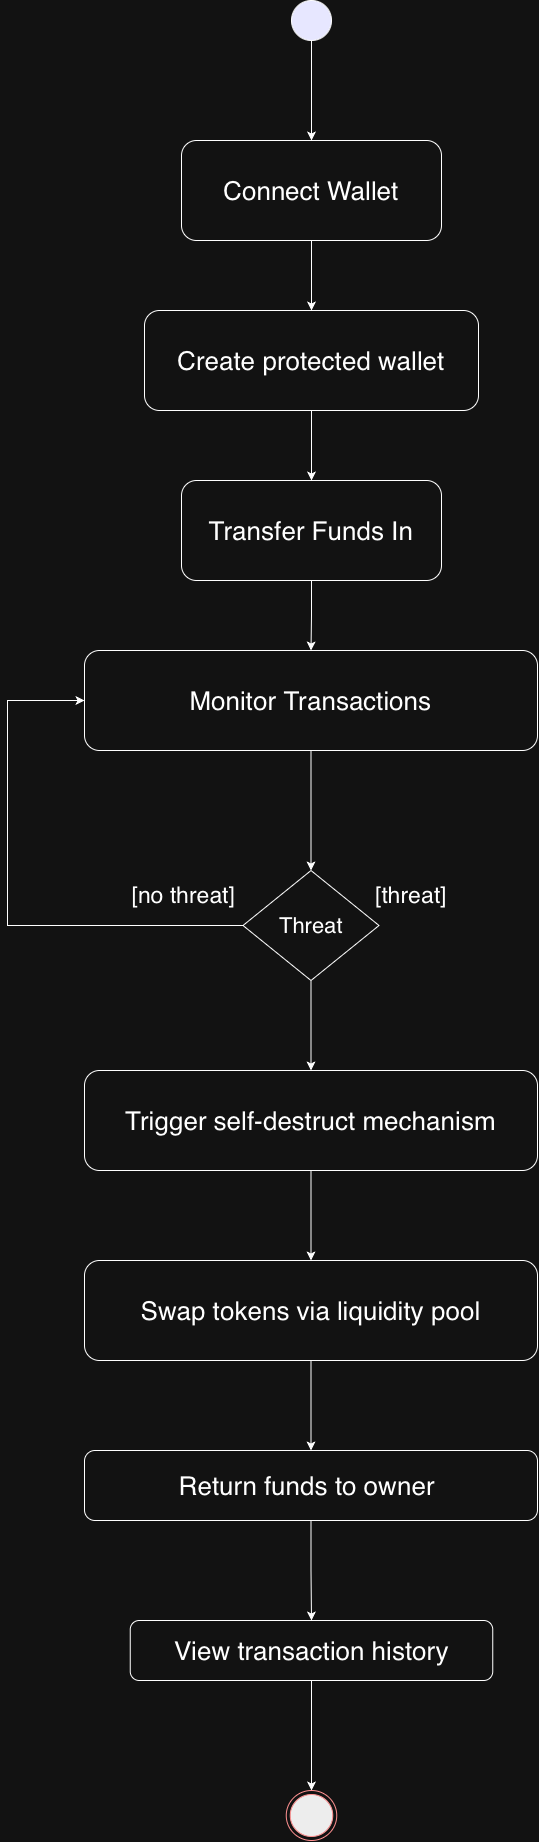

The diagram above was exported from draw.io. Its source (the exported page's mxGraphModel, read from the mxfile embedded in the PNG):
<mxGraphModel dx="2800" dy="1898" grid="1" gridSize="10" guides="1" tooltips="1" connect="1" arrows="1" fold="1" page="1" pageScale="1" pageWidth="827" pageHeight="1169" math="0" shadow="0">
  <root>
    <mxCell id="0" />
    <mxCell id="1" parent="0" />
    <mxCell id="RwQwfgG7xzDuOsOUxCjq-19" edge="1" parent="1" source="RwQwfgG7xzDuOsOUxCjq-2" style="edgeStyle=orthogonalEdgeStyle;rounded=0;orthogonalLoop=1;jettySize=auto;html=1;exitX=0.5;exitY=1;exitDx=0;exitDy=0;" target="RwQwfgG7xzDuOsOUxCjq-4">
      <mxGeometry relative="1" as="geometry" />
    </mxCell>
    <mxCell id="RwQwfgG7xzDuOsOUxCjq-2" parent="1" style="ellipse;whiteSpace=wrap;html=1;shapeInside=1;aspect=fixed;gradientColor=none;fillColor=#000033;" value="" vertex="1">
      <mxGeometry height="40" width="40" x="394" y="40" as="geometry" />
    </mxCell>
    <mxCell id="RwQwfgG7xzDuOsOUxCjq-20" edge="1" parent="1" source="RwQwfgG7xzDuOsOUxCjq-4" style="edgeStyle=orthogonalEdgeStyle;rounded=0;orthogonalLoop=1;jettySize=auto;html=1;exitX=0.5;exitY=1;exitDx=0;exitDy=0;entryX=0.5;entryY=0;entryDx=0;entryDy=0;" target="RwQwfgG7xzDuOsOUxCjq-5">
      <mxGeometry relative="1" as="geometry" />
    </mxCell>
    <mxCell id="RwQwfgG7xzDuOsOUxCjq-4" parent="1" style="rounded=1;whiteSpace=wrap;html=1;" value="&lt;font style=&quot;font-size: 26px;&quot;&gt;Connect Wallet&lt;/font&gt;" vertex="1">
      <mxGeometry height="100" width="260" x="284" y="180" as="geometry" />
    </mxCell>
    <mxCell id="RwQwfgG7xzDuOsOUxCjq-21" edge="1" parent="1" source="RwQwfgG7xzDuOsOUxCjq-5" style="edgeStyle=orthogonalEdgeStyle;rounded=0;orthogonalLoop=1;jettySize=auto;html=1;exitX=0.5;exitY=1;exitDx=0;exitDy=0;" target="RwQwfgG7xzDuOsOUxCjq-6">
      <mxGeometry relative="1" as="geometry" />
    </mxCell>
    <mxCell id="RwQwfgG7xzDuOsOUxCjq-5" parent="1" style="rounded=1;whiteSpace=wrap;html=1;" value="&lt;font style=&quot;font-size: 26px;&quot;&gt;Create protected wallet&lt;/font&gt;" vertex="1">
      <mxGeometry height="100" width="334" x="247" y="350" as="geometry" />
    </mxCell>
    <mxCell id="RwQwfgG7xzDuOsOUxCjq-22" edge="1" parent="1" source="RwQwfgG7xzDuOsOUxCjq-6" style="edgeStyle=orthogonalEdgeStyle;rounded=0;orthogonalLoop=1;jettySize=auto;html=1;exitX=0.5;exitY=1;exitDx=0;exitDy=0;" target="RwQwfgG7xzDuOsOUxCjq-8">
      <mxGeometry relative="1" as="geometry" />
    </mxCell>
    <mxCell id="RwQwfgG7xzDuOsOUxCjq-6" parent="1" style="rounded=1;whiteSpace=wrap;html=1;" value="&lt;font style=&quot;font-size: 26px;&quot;&gt;Transfer Funds In&lt;/font&gt;" vertex="1">
      <mxGeometry height="100" width="260" x="284" y="520" as="geometry" />
    </mxCell>
    <mxCell id="RwQwfgG7xzDuOsOUxCjq-24" edge="1" parent="1" source="RwQwfgG7xzDuOsOUxCjq-8" style="edgeStyle=orthogonalEdgeStyle;rounded=0;orthogonalLoop=1;jettySize=auto;html=1;exitX=0.5;exitY=1;exitDx=0;exitDy=0;" target="RwQwfgG7xzDuOsOUxCjq-9">
      <mxGeometry relative="1" as="geometry" />
    </mxCell>
    <mxCell id="RwQwfgG7xzDuOsOUxCjq-8" parent="1" style="rounded=1;whiteSpace=wrap;html=1;" value="&lt;span style=&quot;font-size: 26px;&quot;&gt;Monitor Transactions&lt;/span&gt;" vertex="1">
      <mxGeometry height="100" width="453" x="187" y="690" as="geometry" />
    </mxCell>
    <mxCell id="RwQwfgG7xzDuOsOUxCjq-25" edge="1" parent="1" source="RwQwfgG7xzDuOsOUxCjq-9" style="edgeStyle=orthogonalEdgeStyle;rounded=0;orthogonalLoop=1;jettySize=auto;html=1;exitX=0;exitY=0.5;exitDx=0;exitDy=0;entryX=0;entryY=0.5;entryDx=0;entryDy=0;" target="RwQwfgG7xzDuOsOUxCjq-8">
      <mxGeometry relative="1" as="geometry">
        <Array as="points">
          <mxPoint x="110" y="965" />
          <mxPoint x="110" y="740" />
        </Array>
      </mxGeometry>
    </mxCell>
    <mxCell id="RwQwfgG7xzDuOsOUxCjq-26" edge="1" parent="1" source="RwQwfgG7xzDuOsOUxCjq-9" style="edgeStyle=orthogonalEdgeStyle;rounded=0;orthogonalLoop=1;jettySize=auto;html=1;exitX=0.5;exitY=1;exitDx=0;exitDy=0;" target="RwQwfgG7xzDuOsOUxCjq-10">
      <mxGeometry relative="1" as="geometry" />
    </mxCell>
    <mxCell id="RwQwfgG7xzDuOsOUxCjq-9" parent="1" style="rhombus;whiteSpace=wrap;html=1;shapeInside=1;" value="&lt;font style=&quot;font-size: 22px;&quot;&gt;Threat&lt;/font&gt;" vertex="1">
      <mxGeometry height="110" width="136" x="345.5" y="910" as="geometry" />
    </mxCell>
    <mxCell id="RwQwfgG7xzDuOsOUxCjq-27" edge="1" parent="1" source="RwQwfgG7xzDuOsOUxCjq-10" style="edgeStyle=orthogonalEdgeStyle;rounded=0;orthogonalLoop=1;jettySize=auto;html=1;exitX=0.5;exitY=1;exitDx=0;exitDy=0;entryX=0.5;entryY=0;entryDx=0;entryDy=0;" target="RwQwfgG7xzDuOsOUxCjq-11">
      <mxGeometry relative="1" as="geometry" />
    </mxCell>
    <mxCell id="RwQwfgG7xzDuOsOUxCjq-10" parent="1" style="rounded=1;whiteSpace=wrap;html=1;" value="&lt;font style=&quot;font-size: 26px;&quot;&gt;Trigger self-destruct mechanism&lt;/font&gt;" vertex="1">
      <mxGeometry height="100" width="453" x="187" y="1110" as="geometry" />
    </mxCell>
    <mxCell id="RwQwfgG7xzDuOsOUxCjq-28" edge="1" parent="1" source="RwQwfgG7xzDuOsOUxCjq-11" style="edgeStyle=orthogonalEdgeStyle;rounded=0;orthogonalLoop=1;jettySize=auto;html=1;exitX=0.5;exitY=1;exitDx=0;exitDy=0;entryX=0.5;entryY=0;entryDx=0;entryDy=0;" target="RwQwfgG7xzDuOsOUxCjq-12">
      <mxGeometry relative="1" as="geometry" />
    </mxCell>
    <mxCell id="RwQwfgG7xzDuOsOUxCjq-11" parent="1" style="rounded=1;whiteSpace=wrap;html=1;" value="&lt;font style=&quot;font-size: 26px;&quot;&gt;Swap tokens via liquidity pool&lt;/font&gt;" vertex="1">
      <mxGeometry height="100" width="453" x="187" y="1300" as="geometry" />
    </mxCell>
    <mxCell id="RwQwfgG7xzDuOsOUxCjq-29" edge="1" parent="1" source="RwQwfgG7xzDuOsOUxCjq-12" style="edgeStyle=orthogonalEdgeStyle;rounded=0;orthogonalLoop=1;jettySize=auto;html=1;exitX=0.5;exitY=1;exitDx=0;exitDy=0;entryX=0.5;entryY=0;entryDx=0;entryDy=0;" target="RwQwfgG7xzDuOsOUxCjq-13">
      <mxGeometry relative="1" as="geometry" />
    </mxCell>
    <mxCell id="RwQwfgG7xzDuOsOUxCjq-12" parent="1" style="rounded=1;whiteSpace=wrap;html=1;" value="&lt;font style=&quot;font-size: 26px;&quot;&gt;Return funds to owner&amp;nbsp;&lt;/font&gt;" vertex="1">
      <mxGeometry height="70" width="453" x="187" y="1490" as="geometry" />
    </mxCell>
    <mxCell id="RwQwfgG7xzDuOsOUxCjq-33" edge="1" parent="1" source="RwQwfgG7xzDuOsOUxCjq-13" style="edgeStyle=orthogonalEdgeStyle;rounded=0;orthogonalLoop=1;jettySize=auto;html=1;exitX=0.5;exitY=1;exitDx=0;exitDy=0;" target="RwQwfgG7xzDuOsOUxCjq-30">
      <mxGeometry relative="1" as="geometry" />
    </mxCell>
    <mxCell id="RwQwfgG7xzDuOsOUxCjq-13" parent="1" style="rounded=1;whiteSpace=wrap;html=1;" value="&lt;font style=&quot;font-size: 26px;&quot;&gt;View transaction history&lt;/font&gt;" vertex="1">
      <mxGeometry height="60" width="362.5" x="232.75" y="1660" as="geometry" />
    </mxCell>
    <mxCell id="RwQwfgG7xzDuOsOUxCjq-30" parent="1" style="ellipse;html=1;shape=endState;fillColor=#000000;strokeColor=#ff0000;" value="" vertex="1">
      <mxGeometry height="50" width="50.5" x="388.75" y="1830" as="geometry" />
    </mxCell>
    <mxCell id="RwQwfgG7xzDuOsOUxCjq-31" parent="1" style="text;html=1;whiteSpace=wrap;strokeColor=none;fillColor=none;align=center;verticalAlign=middle;rounded=0;" value="&lt;font style=&quot;font-size: 23px;&quot;&gt;[threat]&lt;/font&gt;" vertex="1">
      <mxGeometry height="30" width="60" x="484" y="920" as="geometry" />
    </mxCell>
    <mxCell id="RwQwfgG7xzDuOsOUxCjq-32" parent="1" style="text;html=1;whiteSpace=wrap;strokeColor=none;fillColor=none;align=center;verticalAlign=middle;rounded=0;" value="&lt;font style=&quot;font-size: 23px;&quot;&gt;[no threat]&lt;/font&gt;" vertex="1">
      <mxGeometry height="30" width="107.25" x="232.75" y="920" as="geometry" />
    </mxCell>
  </root>
</mxGraphModel>